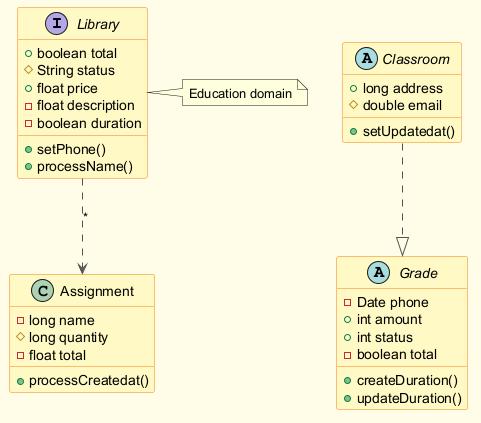

The diagram above was rendered by PlantUML. Its source (embedded in the PNG):
@startuml
skinparam backgroundColor #FFFDE7
skinparam classBackgroundColor #FFF9C4
skinparam classBorderColor #F57F17
skinparam ArrowColor #555555
interface Library {
  +boolean total
  #String status
  +float price
  -float description
  -boolean duration
  +setPhone()
  +processName()
}
abstract class Classroom {
  +long address
  #double email
  +setUpdatedat()
}
class Assignment {
  -long name
  #long quantity
  -float total
  +processCreatedat()
}
abstract class Grade {
  -Date phone
  +int amount
  +int status
  -boolean total
  +createDuration()
  +updateDuration()
}
Library ..> Assignment : "*"
Classroom ..|> Grade
note right of Library : Education domain
@enduml